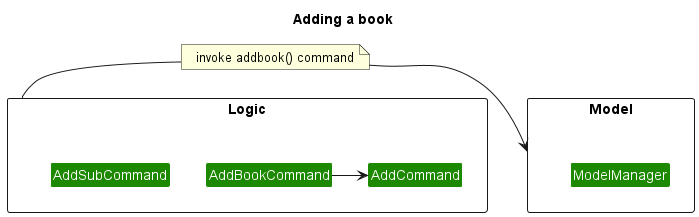

The diagram above was rendered by PlantUML. Its source (embedded in the PNG):
@startuml
!include style.puml

Title Adding a book

package Logic <<Rectangle>> {
    Class AddCommand UI_COLOR
    Class AddSubCommand UI_COLOR
    Class AddBookCommand UI_COLOR
}

package Model <<Rectangle>> {
    Class ModelManager UI_COLOR
}

AddBookCommand -> AddCommand
Logic -> Model
note right on link: invoke addbook() command

@enduml